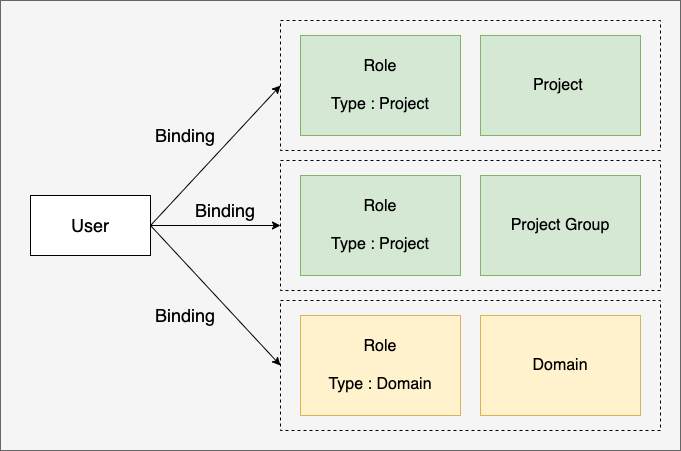

The diagram above was exported from draw.io. Its source (the exported page's mxGraphModel, read from the mxfile embedded in the PNG):
<mxGraphModel dx="1303" dy="773" grid="1" gridSize="10" guides="1" tooltips="1" connect="1" arrows="1" fold="1" page="1" pageScale="1" pageWidth="2336" pageHeight="1654" math="0" shadow="0">
  <root>
    <mxCell id="0" />
    <mxCell id="1" parent="0" />
    <mxCell id="k8kyMQ99Dl1Q1gQdePD9-27" value="" style="rounded=0;whiteSpace=wrap;html=1;fontSize=18;fillColor=#f5f5f5;fontColor=#333333;strokeColor=#666666;" vertex="1" parent="1">
      <mxGeometry x="390" y="160" width="680" height="450" as="geometry" />
    </mxCell>
    <mxCell id="k8kyMQ99Dl1Q1gQdePD9-13" value="" style="rounded=0;whiteSpace=wrap;html=1;fontSize=16;fillColor=none;dashed=1;" vertex="1" parent="1">
      <mxGeometry x="670" y="460" width="380" height="130" as="geometry" />
    </mxCell>
    <mxCell id="k8kyMQ99Dl1Q1gQdePD9-11" value="" style="rounded=0;whiteSpace=wrap;html=1;fontSize=16;fillColor=none;dashed=1;" vertex="1" parent="1">
      <mxGeometry x="670" y="180" width="380" height="130" as="geometry" />
    </mxCell>
    <mxCell id="k8kyMQ99Dl1Q1gQdePD9-7" value="&lt;font style=&quot;font-size: 18px&quot;&gt;User&lt;/font&gt;" style="rounded=0;whiteSpace=wrap;html=1;fillColor=default;" vertex="1" parent="1">
      <mxGeometry x="420" y="355" width="120" height="60" as="geometry" />
    </mxCell>
    <mxCell id="k8kyMQ99Dl1Q1gQdePD9-10" value="&lt;font style=&quot;font-size: 16px&quot;&gt;Domain&lt;/font&gt;" style="rounded=0;whiteSpace=wrap;html=1;fillColor=#fff2cc;strokeColor=#d6b656;" vertex="1" parent="1">
      <mxGeometry x="870" y="475" width="160" height="100" as="geometry" />
    </mxCell>
    <mxCell id="k8kyMQ99Dl1Q1gQdePD9-12" value="" style="rounded=0;whiteSpace=wrap;html=1;fontSize=16;fillColor=none;dashed=1;" vertex="1" parent="1">
      <mxGeometry x="670" y="320" width="380" height="130" as="geometry" />
    </mxCell>
    <mxCell id="k8kyMQ99Dl1Q1gQdePD9-5" value="&lt;font style=&quot;font-size: 16px&quot;&gt;Project Group&lt;/font&gt;" style="rounded=0;whiteSpace=wrap;html=1;fillColor=#d5e8d4;strokeColor=#82b366;" vertex="1" parent="1">
      <mxGeometry x="870" y="335" width="160" height="100" as="geometry" />
    </mxCell>
    <mxCell id="k8kyMQ99Dl1Q1gQdePD9-16" value="&lt;font style=&quot;font-size: 16px&quot;&gt;Project&amp;nbsp;&lt;/font&gt;" style="rounded=0;whiteSpace=wrap;html=1;fillColor=#d5e8d4;strokeColor=#82b366;" vertex="1" parent="1">
      <mxGeometry x="870" y="195" width="160" height="100" as="geometry" />
    </mxCell>
    <mxCell id="k8kyMQ99Dl1Q1gQdePD9-17" value="&lt;font style=&quot;font-size: 16px&quot;&gt;Role&lt;br&gt;&lt;br&gt;Type : Project&lt;/font&gt;" style="rounded=0;whiteSpace=wrap;html=1;fillColor=#d5e8d4;strokeColor=#82b366;" vertex="1" parent="1">
      <mxGeometry x="690" y="195" width="160" height="100" as="geometry" />
    </mxCell>
    <mxCell id="k8kyMQ99Dl1Q1gQdePD9-18" value="&lt;font style=&quot;font-size: 16px&quot;&gt;Role&lt;br&gt;&lt;br&gt;Type : Project&lt;/font&gt;" style="rounded=0;whiteSpace=wrap;html=1;fillColor=#d5e8d4;strokeColor=#82b366;" vertex="1" parent="1">
      <mxGeometry x="690" y="335" width="160" height="100" as="geometry" />
    </mxCell>
    <mxCell id="k8kyMQ99Dl1Q1gQdePD9-19" value="&lt;font style=&quot;font-size: 16px&quot;&gt;Role&lt;br&gt;&lt;br&gt;Type : Domain&lt;/font&gt;" style="rounded=0;whiteSpace=wrap;html=1;fillColor=#fff2cc;strokeColor=#d6b656;" vertex="1" parent="1">
      <mxGeometry x="690" y="475" width="160" height="100" as="geometry" />
    </mxCell>
    <mxCell id="k8kyMQ99Dl1Q1gQdePD9-20" value="" style="endArrow=classic;html=1;rounded=0;fontSize=18;exitX=1;exitY=0.5;exitDx=0;exitDy=0;entryX=0;entryY=0.5;entryDx=0;entryDy=0;" edge="1" parent="1" source="k8kyMQ99Dl1Q1gQdePD9-7" target="k8kyMQ99Dl1Q1gQdePD9-11">
      <mxGeometry width="50" height="50" relative="1" as="geometry">
        <mxPoint x="640" y="340" as="sourcePoint" />
        <mxPoint x="690" y="290" as="targetPoint" />
      </mxGeometry>
    </mxCell>
    <mxCell id="k8kyMQ99Dl1Q1gQdePD9-21" value="" style="endArrow=classic;html=1;rounded=0;fontSize=18;exitX=1;exitY=0.5;exitDx=0;exitDy=0;entryX=0;entryY=0.5;entryDx=0;entryDy=0;" edge="1" parent="1" source="k8kyMQ99Dl1Q1gQdePD9-7" target="k8kyMQ99Dl1Q1gQdePD9-12">
      <mxGeometry width="50" height="50" relative="1" as="geometry">
        <mxPoint x="550" y="390" as="sourcePoint" />
        <mxPoint x="680" y="255" as="targetPoint" />
      </mxGeometry>
    </mxCell>
    <mxCell id="k8kyMQ99Dl1Q1gQdePD9-23" value="" style="endArrow=classic;html=1;rounded=0;fontSize=18;exitX=1;exitY=0.5;exitDx=0;exitDy=0;entryX=0;entryY=0.5;entryDx=0;entryDy=0;" edge="1" parent="1" source="k8kyMQ99Dl1Q1gQdePD9-7" target="k8kyMQ99Dl1Q1gQdePD9-13">
      <mxGeometry width="50" height="50" relative="1" as="geometry">
        <mxPoint x="550" y="390" as="sourcePoint" />
        <mxPoint x="680" y="395" as="targetPoint" />
      </mxGeometry>
    </mxCell>
    <mxCell id="k8kyMQ99Dl1Q1gQdePD9-24" value="Binding" style="text;html=1;strokeColor=none;fillColor=none;align=center;verticalAlign=middle;whiteSpace=wrap;rounded=0;dashed=1;fontSize=18;" vertex="1" parent="1">
      <mxGeometry x="530" y="280" width="90" height="30" as="geometry" />
    </mxCell>
    <mxCell id="k8kyMQ99Dl1Q1gQdePD9-25" value="Binding" style="text;html=1;strokeColor=none;fillColor=none;align=center;verticalAlign=middle;whiteSpace=wrap;rounded=0;dashed=1;fontSize=18;" vertex="1" parent="1">
      <mxGeometry x="570" y="355" width="90" height="30" as="geometry" />
    </mxCell>
    <mxCell id="k8kyMQ99Dl1Q1gQdePD9-26" value="Binding" style="text;html=1;strokeColor=none;fillColor=none;align=center;verticalAlign=middle;whiteSpace=wrap;rounded=0;dashed=1;fontSize=18;" vertex="1" parent="1">
      <mxGeometry x="530" y="460" width="90" height="30" as="geometry" />
    </mxCell>
  </root>
</mxGraphModel>